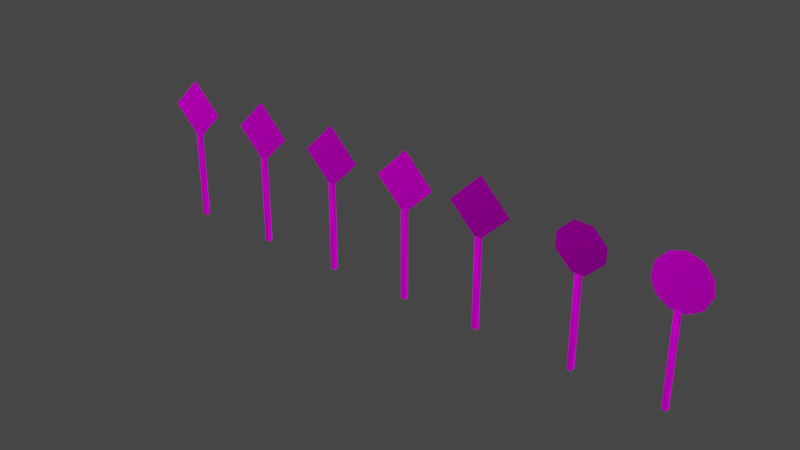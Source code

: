 # Source: RoadSigns.blend  (saved by Blender 3.6.13; exported with 4.5.12 LTS)
import bpy
from mathutils import Matrix  # noqa: F401  (used for matrix-valued properties, if any)

bpy.ops.wm.read_factory_settings(use_empty=True)
scene = bpy.context.scene
scene.name = 'Scene'

# ---- collections
col_collection = bpy.data.collections.new('Collection'); scene.collection.children.link(col_collection)

# ---- images (referenced by path relative to the original .blend; pixels are not part of the script)
import os
ASSET_DIR = os.environ.get("B2B_ASSET_DIR", "")  # directory of the original .blend (textures are referenced by path, not embedded)
HERE = os.path.dirname(os.path.abspath(__file__))  # packed textures are extracted next to this script under _unpacked/

def load_image(name, relpath, width, height, colorspace="sRGB"):
    """Load a texture the original file referenced (path relative to the .blend, or extracted next to this script)."""
    p = next((c for c in (os.path.join(HERE, relpath), os.path.join(ASSET_DIR, relpath)) if relpath and os.path.exists(c)), "")
    if p:
        img = bpy.data.images.load(p, check_existing=True)
        img.name = name
    else:  # same state as the original file: an image datablock whose file is absent (Cycles renders it pink)
        img = bpy.data.images.new(name, width, height)
        img.source = "FILE"
        img.filepath = "//" + (relpath or name)
    img.colorspace_settings.name = colorspace
    return img
img_ground_jpg = load_image('Ground.jpg', 'Ground.jpg', 1024, 1024, 'sRGB')

# ---- materials (node trees are filled in below, after node groups)
mat_buildings = bpy.data.materials.new('Buildings')

# ---- material node trees
mat_buildings.use_nodes = True; mat_buildings.node_tree.nodes.clear()
_N = mat_buildings.node_tree.nodes; _L = mat_buildings.node_tree.links
n0 = _N.new('ShaderNodeOutputMaterial'); n0.name = 'Material Output'; n0.location = (300, 300)
n1 = _N.new('ShaderNodeTexImage'); n1.name = 'Image Texture'; n1.location = (-294, 300)
n1.image = img_ground_jpg
n1.extension = 'CLIP'
_L.new(n1.outputs[0], n0.inputs[0])
n0.is_active_output = True

# ---- world
world_world = bpy.data.worlds.new('World'); scene.world = world_world
world_world.use_nodes = True; world_world.node_tree.nodes.clear()
_N = world_world.node_tree.nodes; _L = world_world.node_tree.links
n0 = _N.new('ShaderNodeOutputWorld'); n0.name = 'World Output'; n0.location = (300, 300)
n1 = _N.new('ShaderNodeBackground'); n1.name = 'Background'; n1.location = (10, 300)
n1.inputs[0].default_value = (0.05088, 0.05088, 0.05088, 1.0)
_L.new(n1.outputs[0], n0.inputs[0])
n0.is_active_output = True
world_world.color = (0.05088, 0.05088, 0.05088)
world_world.use_sun_shadow = False
world_world.sun_shadow_jitter_overblur = 0.0

# ---- meshes
me_cube = bpy.data.meshes.new('Cube')
me_cube.from_pydata([(-0.7354, -0.01887, 2.579), (0.0, -0.01887, 3.315), (0.0, -0.01887, 1.844), (0.7354, -0.01887, 2.579), (-0.05559, -0.05559, -0.2739), (-0.05559, -0.05559, 1.937), (-0.05559, 0.05559, -0.2739), (-0.05559, 0.05559, 1.937), (0.05559, -0.05559, -0.2739), (0.05559, -0.05559, 1.937), (0.05559, 0.05559, -0.2739), (0.05559, 0.05559, 1.937)], [], [(2, 3, 1, 0), (4, 5, 7, 6), (6, 7, 11, 10), (10, 11, 9, 8), (8, 9, 5, 4), (6, 10, 8, 4), (11, 7, 5, 9)])
me_cube.polygons.foreach_set('use_smooth', [True] * 7)
_uv = me_cube.uv_layers.new(name='UVMap')
_uv.uv.foreach_set('vector', [0.7022, 0.3198, 0.7326, 0.3514, 0.701, 0.3818, 0.6706, 0.3502, 0.6613, 0.4583, 0.6613, 0.2695, 0.6658, 0.2695, 0.6658, 0.4583, 0.6603, 0.273, 0.6603, 0.4608, 0.6675, 0.4608, 0.6675, 0.273, 0.6613, 0.4583, 0.6613, 0.2695, 0.6658, 0.2695, 0.6658, 0.4583, 0.6675, 0.273, 0.6675, 0.4608, 0.6603, 0.4608, 0.6603, 0.273, 0.6598, 0.2736, 0.6693, 0.2736, 0.6693, 0.2736, 0.6598, 0.2736, 0.6693, 0.4614, 0.6598, 0.4614, 0.6598, 0.4614, 0.6693, 0.4614])
me_cube.materials.append(mat_buildings)
me_cube.update()
me_cube_001 = bpy.data.meshes.new('Cube.001')
me_cube_001.from_pydata([(-0.7354, -0.01887, 2.579), (0.0, -0.01887, 3.315), (0.0, -0.01887, 1.844), (0.7354, -0.01887, 2.579), (-0.05559, -0.05559, -0.2739), (-0.05559, -0.05559, 1.937), (-0.05559, 0.05559, -0.2739), (-0.05559, 0.05559, 1.937), (0.05559, -0.05559, -0.2739), (0.05559, -0.05559, 1.937), (0.05559, 0.05559, -0.2739), (0.05559, 0.05559, 1.937)], [], [(2, 3, 1, 0), (4, 5, 7, 6), (6, 7, 11, 10), (10, 11, 9, 8), (8, 9, 5, 4), (6, 10, 8, 4), (11, 7, 5, 9)])
me_cube_001.polygons.foreach_set('use_smooth', [True] * 7)
_uv = me_cube_001.uv_layers.new(name='UVMap')
_uv.uv.foreach_set('vector', [0.7748, 0.3198, 0.8052, 0.3514, 0.7736, 0.3818, 0.7432, 0.3502, 0.6613, 0.4583, 0.6613, 0.2695, 0.6658, 0.2695, 0.6658, 0.4583, 0.6603, 0.273, 0.6603, 0.4608, 0.6675, 0.4608, 0.6675, 0.273, 0.6613, 0.4583, 0.6613, 0.2695, 0.6658, 0.2695, 0.6658, 0.4583, 0.6675, 0.273, 0.6675, 0.4608, 0.6603, 0.4608, 0.6603, 0.273, 0.6598, 0.2736, 0.6693, 0.2736, 0.6693, 0.2736, 0.6598, 0.2736, 0.6693, 0.4614, 0.6598, 0.4614, 0.6598, 0.4614, 0.6693, 0.4614])
me_cube_001.materials.append(mat_buildings)
me_cube_001.update()
me_cube_002 = bpy.data.meshes.new('Cube.002')
me_cube_002.from_pydata([(-0.7354, -0.01887, 2.579), (0.0, -0.01887, 3.315), (0.0, -0.01887, 1.844), (0.7354, -0.01887, 2.579), (-0.05559, -0.05559, -0.2739), (-0.05559, -0.05559, 1.937), (-0.05559, 0.05559, -0.2739), (-0.05559, 0.05559, 1.937), (0.05559, -0.05559, -0.2739), (0.05559, -0.05559, 1.937), (0.05559, 0.05559, -0.2739), (0.05559, 0.05559, 1.937)], [], [(2, 3, 1, 0), (4, 5, 7, 6), (6, 7, 11, 10), (10, 11, 9, 8), (8, 9, 5, 4), (6, 10, 8, 4), (11, 7, 5, 9)])
me_cube_002.polygons.foreach_set('use_smooth', [True] * 7)
_uv = me_cube_002.uv_layers.new(name='UVMap')
_uv.uv.foreach_set('vector', [0.7748, 0.2521, 0.8052, 0.2837, 0.7736, 0.3141, 0.7432, 0.2825, 0.6613, 0.4583, 0.6613, 0.2695, 0.6658, 0.2695, 0.6658, 0.4583, 0.6603, 0.273, 0.6603, 0.4608, 0.6675, 0.4608, 0.6675, 0.273, 0.6613, 0.4583, 0.6613, 0.2695, 0.6658, 0.2695, 0.6658, 0.4583, 0.6675, 0.273, 0.6675, 0.4608, 0.6603, 0.4608, 0.6603, 0.273, 0.6598, 0.2736, 0.6693, 0.2736, 0.6693, 0.2736, 0.6598, 0.2736, 0.6693, 0.4614, 0.6598, 0.4614, 0.6598, 0.4614, 0.6693, 0.4614])
me_cube_002.materials.append(mat_buildings)
me_cube_002.update()
me_cube_003 = bpy.data.meshes.new('Cube.003')
me_cube_003.from_pydata([(-0.7354, -0.01887, 2.579), (0.0, -0.01887, 3.315), (0.0, -0.01887, 1.844), (0.7354, -0.01887, 2.579), (-0.05559, -0.05559, -0.2739), (-0.05559, -0.05559, 1.937), (-0.05559, 0.05559, -0.2739), (-0.05559, 0.05559, 1.937), (0.05559, -0.05559, -0.2739), (0.05559, -0.05559, 1.937), (0.05559, 0.05559, -0.2739), (0.05559, 0.05559, 1.937)], [], [(2, 3, 1, 0), (4, 5, 7, 6), (6, 7, 11, 10), (10, 11, 9, 8), (8, 9, 5, 4), (6, 10, 8, 4), (11, 7, 5, 9)])
me_cube_003.polygons.foreach_set('use_smooth', [True] * 7)
_uv = me_cube_003.uv_layers.new(name='UVMap')
_uv.uv.foreach_set('vector', [0.7022, 0.2521, 0.7326, 0.2837, 0.701, 0.3141, 0.6706, 0.2825, 0.6613, 0.4583, 0.6613, 0.2695, 0.6658, 0.2695, 0.6658, 0.4583, 0.6603, 0.273, 0.6603, 0.4608, 0.6675, 0.4608, 0.6675, 0.273, 0.6613, 0.4583, 0.6613, 0.2695, 0.6658, 0.2695, 0.6658, 0.4583, 0.6675, 0.273, 0.6675, 0.4608, 0.6603, 0.4608, 0.6603, 0.273, 0.6598, 0.2736, 0.6693, 0.2736, 0.6693, 0.2736, 0.6598, 0.2736, 0.6693, 0.4614, 0.6598, 0.4614, 0.6598, 0.4614, 0.6693, 0.4614])
me_cube_003.materials.append(mat_buildings)
me_cube_003.update()
me_cube_004 = bpy.data.meshes.new('Cube.004')
me_cube_004.from_pydata([(-0.7354, -0.01887, 2.579), (0.0, -0.01887, 3.315), (0.0, -0.01887, 1.844), (0.7354, -0.01887, 2.579), (-0.05559, -0.05559, -0.2739), (-0.05559, -0.05559, 1.937), (-0.05559, 0.05559, -0.2739), (-0.05559, 0.05559, 1.937), (0.05559, -0.05559, -0.2739), (0.05559, -0.05559, 1.937), (0.05559, 0.05559, -0.2739), (0.05559, 0.05559, 1.937)], [], [(2, 3, 1, 0), (4, 5, 7, 6), (6, 7, 11, 10), (10, 11, 9, 8), (8, 9, 5, 4), (6, 10, 8, 4), (11, 7, 5, 9)])
me_cube_004.polygons.foreach_set('use_smooth', [True] * 7)
_uv = me_cube_004.uv_layers.new(name='UVMap')
_uv.uv.foreach_set('vector', [0.8431, 0.1832, 0.8735, 0.2148, 0.8419, 0.2452, 0.8115, 0.2136, 0.6613, 0.4583, 0.6613, 0.2695, 0.6658, 0.2695, 0.6658, 0.4583, 0.6603, 0.273, 0.6603, 0.4608, 0.6675, 0.4608, 0.6675, 0.273, 0.6613, 0.4583, 0.6613, 0.2695, 0.6658, 0.2695, 0.6658, 0.4583, 0.6675, 0.273, 0.6675, 0.4608, 0.6603, 0.4608, 0.6603, 0.273, 0.6598, 0.2736, 0.6693, 0.2736, 0.6693, 0.2736, 0.6598, 0.2736, 0.6693, 0.4614, 0.6598, 0.4614, 0.6598, 0.4614, 0.6693, 0.4614])
me_cube_004.materials.append(mat_buildings)
me_cube_004.update()
me_cube_005 = bpy.data.meshes.new('Cube.005')
me_cube_005.from_pydata([(-0.05559, -0.05559, -0.2739), (-0.05559, -0.05559, 1.937), (-0.05559, 0.05559, -0.2739), (-0.05559, 0.05559, 1.937), (0.05559, -0.05559, -0.2739), (0.05559, -0.05559, 1.937), (0.05559, 0.05559, -0.2739), (0.05559, 0.05559, 1.937), (0.5499, -0.01887, 2.327), (0.1533, -0.01887, 1.931), (-0.5415, -0.01887, 2.707), (-0.2047, -0.01887, 3.043), (0.5681, -0.01887, 2.68), (0.2211, -0.01887, 3.027), (-0.5587, -0.01887, 2.336), (-0.1563, -0.01887, 1.934)], [], [(0, 1, 3, 2), (2, 3, 7, 6), (6, 7, 5, 4), (4, 5, 1, 0), (2, 6, 4, 0), (7, 3, 1, 5), (15, 9, 8, 12, 13, 11, 10, 14)])
me_cube_005.polygons.foreach_set('use_smooth', [True] * 7)
_uv = me_cube_005.uv_layers.new(name='UVMap')
_uv.uv.foreach_set('vector', [0.6613, 0.4583, 0.6613, 0.2695, 0.6658, 0.2695, 0.6658, 0.4583, 0.6603, 0.273, 0.6603, 0.4608, 0.6675, 0.4608, 0.6675, 0.273, 0.6613, 0.4583, 0.6613, 0.2695, 0.6658, 0.2695, 0.6658, 0.4583, 0.6675, 0.273, 0.6675, 0.4608, 0.6603, 0.4608, 0.6603, 0.273, 0.6598, 0.2736, 0.6693, 0.2736, 0.6693, 0.2736, 0.6598, 0.2736, 0.6693, 0.4614, 0.6598, 0.4614, 0.6598, 0.4614, 0.6693, 0.4614, 0.9162, 0.2474, 0.929, 0.2475, 0.945, 0.2642, 0.9455, 0.2788, 0.9309, 0.2928, 0.9133, 0.2932, 0.8996, 0.279, 0.8992, 0.2636])
me_cube_005.materials.append(mat_buildings)
me_cube_005.update()
me_cube_006 = bpy.data.meshes.new('Cube.006')
me_cube_006.from_pydata([(-0.05559, -0.05559, -0.2739), (-0.05559, -0.05559, 1.937), (-0.05559, 0.05559, -0.2739), (-0.05559, 0.05559, 1.937), (0.05559, -0.05559, -0.2739), (0.05559, -0.05559, 1.937), (0.05559, 0.05559, -0.2739), (0.05559, 0.05559, 1.937), (0.009081, -1.391e-07, 3.154), (-0.3338, -1.391e-07, 3.053), (-0.5679, -1.391e-07, 2.783), (-0.6188, -1.108e-07, 2.429), (-0.4703, -1.013e-07, 2.104), (-0.1696, -1.013e-07, 1.911), (0.1878, -1.013e-07, 1.911), (0.4884, -1.013e-07, 2.104), (0.6369, -1.108e-07, 2.429), (0.5861, -1.391e-07, 2.783), (0.352, -1.391e-07, 3.053)], [], [(0, 1, 3, 2), (2, 3, 7, 6), (6, 7, 5, 4), (4, 5, 1, 0), (2, 6, 4, 0), (7, 3, 1, 5), (9, 10, 11, 12, 13, 14, 15, 16, 17, 18, 8)])
me_cube_006.polygons.foreach_set('use_smooth', [1, 1, 1, 1, 1, 1, 0])
_uv = me_cube_006.uv_layers.new(name='UVMap')
_uv.uv.foreach_set('vector', [0.6613, 0.4583, 0.6613, 0.2695, 0.6658, 0.2695, 0.6658, 0.4583, 0.6603, 0.273, 0.6603, 0.4608, 0.6675, 0.4608, 0.6675, 0.273, 0.6613, 0.4583, 0.6613, 0.2695, 0.6658, 0.2695, 0.6658, 0.4583, 0.6675, 0.273, 0.6675, 0.4608, 0.6603, 0.4608, 0.6603, 0.273, 0.6598, 0.2736, 0.6693, 0.2736, 0.6693, 0.2736, 0.6598, 0.2736, 0.6693, 0.4614, 0.6598, 0.4614, 0.6598, 0.4614, 0.6693, 0.4614, 0.8292, 0.4407, 0.82, 0.43, 0.818, 0.4161, 0.8238, 0.4033, 0.8356, 0.3957, 0.8497, 0.3957, 0.8615, 0.4033, 0.8674, 0.4161, 0.8654, 0.43, 0.8562, 0.4407, 0.8427, 0.4446])
me_cube_006.materials.append(mat_buildings)
me_cube_006.update()

# ---- objects
ob_s1 = bpy.data.objects.new('S1', me_cube)
ob_s2 = bpy.data.objects.new('S2', me_cube_001)
ob_s3 = bpy.data.objects.new('S3', me_cube_002)
ob_s4 = bpy.data.objects.new('S4', me_cube_003)
ob_s5 = bpy.data.objects.new('S5', me_cube_004)
ob_s6 = bpy.data.objects.new('S6', me_cube_005)
ob_s7 = bpy.data.objects.new('S7', me_cube_006)

# ---- transforms, parenting, visibility, modifiers, constraints
ob_s1.location = (0.0, 0.0, 0.0)
_m = ob_s1.modifiers.new('Solidify', 'SOLIDIFY')
_m.thickness = 0.04
ob_s2.location = (2.292, 0.0, 0.0)
_m = ob_s2.modifiers.new('Solidify', 'SOLIDIFY')
_m.thickness = 0.04
ob_s3.location = (4.489, 0.0, 0.0)
_m = ob_s3.modifiers.new('Solidify', 'SOLIDIFY')
_m.thickness = 0.04
ob_s4.location = (6.622, 0.0, 0.0)
_m = ob_s4.modifiers.new('Solidify', 'SOLIDIFY')
_m.thickness = 0.04
ob_s5.location = (8.59, 0.0, 0.0)
_m = ob_s5.modifiers.new('Solidify', 'SOLIDIFY')
_m.thickness = 0.04
ob_s6.location = (10.98, 0.0, 0.0)
_m = ob_s6.modifiers.new('Solidify', 'SOLIDIFY')
_m.thickness = 0.04
ob_s7.location = (13.09, 0.0, 0.0)
_m = ob_s7.modifiers.new('Solidify', 'SOLIDIFY')
_m.thickness = 0.04

# ---- collection membership
col_collection.objects.link(ob_s1)
col_collection.objects.link(ob_s2)
col_collection.objects.link(ob_s3)
col_collection.objects.link(ob_s4)
col_collection.objects.link(ob_s5)
col_collection.objects.link(ob_s6)
col_collection.objects.link(ob_s7)

# ---- scene / render settings (as saved in the file)
scene.frame_start = 1; scene.frame_end = 250; scene.frame_set(29)
scene.render.engine = 'BLENDER_EEVEE_NEXT'
scene.cycles.sampling_pattern = 'TABULATED_SOBOL'
scene.view_settings.view_transform = 'Filmic'
bpy.context.view_layer.update()

# ---- added for rendering (the .blend has no active camera and no usable light): camera, sun
cam_auto = bpy.data.cameras.new('AutoCamera')
cam_auto.lens = 50.0
cam_auto.sensor_width = 36.0
cam_auto.clip_end = 1000.0
ob_auto_camera = bpy.data.objects.new('AutoCamera', cam_auto)
scene.collection.objects.link(ob_auto_camera)
ob_auto_camera.location = (20.2806, -16.5428, 12.5489)
ob_auto_camera.rotation_euler = (1.09748, -7.21219e-08, 0.694738)
scene.camera = ob_auto_camera
light_auto_sun = bpy.data.lights.new('AutoSun', 'SUN')
light_auto_sun.energy = 3.0
light_auto_sun.angle = 0.0523599
ob_auto_sun = bpy.data.objects.new('AutoSun', light_auto_sun)
scene.collection.objects.link(ob_auto_sun)
ob_auto_sun.rotation_euler = (0.872665, 0.174533, 0.523599)
bpy.context.view_layer.update()

